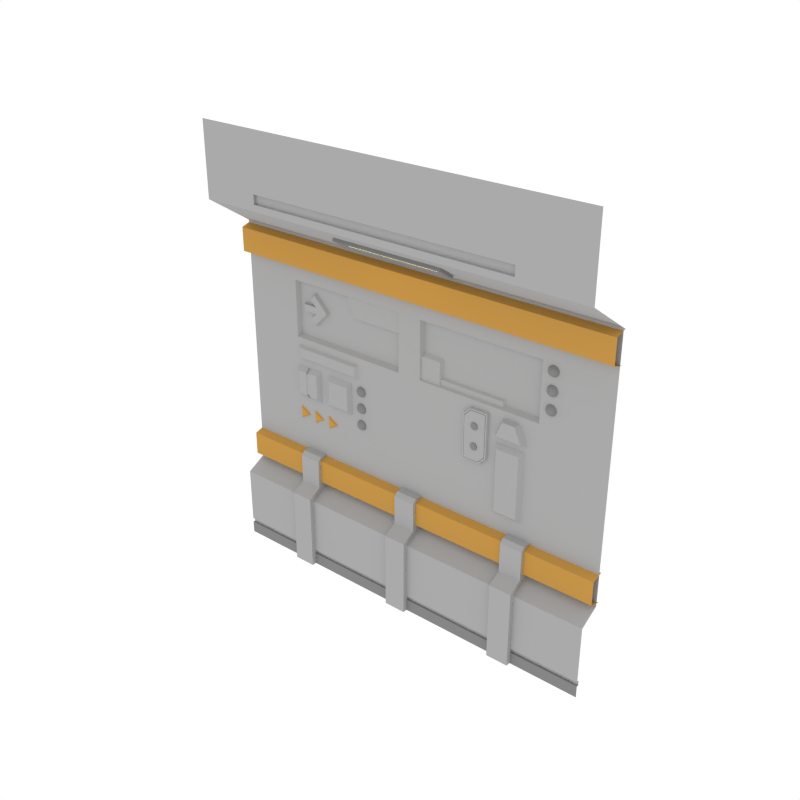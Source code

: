 # Source: Wall_4.blend  (saved by Blender 2.79.0; exported with 4.5.12 LTS)
import bpy
from mathutils import Matrix  # noqa: F401  (used for matrix-valued properties, if any)

bpy.ops.wm.read_factory_settings(use_empty=True)
scene = bpy.context.scene
scene.name = 'Scene'

# ---- collections
col_collection_1 = bpy.data.collections.new('Collection 1'); scene.collection.children.link(col_collection_1)

# ---- materials (node trees are filled in below, after node groups)
mat_main = bpy.data.materials.new('Main')
mat_main.alpha_threshold = 0.0
mat_main.diffuse_color = (0.402, 0.402, 0.402, 1.0)
mat_main.roughness = 0.5
mat_accent = bpy.data.materials.new('Accent')
mat_accent.alpha_threshold = 0.0
mat_accent.diffuse_color = (0.5596, 0.2977, 0.06679, 1.0)
mat_accent.roughness = 0.5
mat_light = bpy.data.materials.new('Light')
mat_light.alpha_threshold = 0.0
mat_light.diffuse_color = (0.4869, 0.4869, 0.4869, 1.0)
mat_light.roughness = 0.5
mat_darkgrey = bpy.data.materials.new('DarkGrey')
mat_darkgrey.alpha_threshold = 0.0
mat_darkgrey.diffuse_color = (0.2395, 0.2395, 0.2395, 1.0)
mat_darkgrey.roughness = 0.5

# ---- node groups
ng_auto_smooth = bpy.data.node_groups.new('Auto Smooth', 'GeometryNodeTree')
_s = ng_auto_smooth.interface.new_socket(name='Geometry', in_out='OUTPUT', socket_type='NodeSocketGeometry')
_s = ng_auto_smooth.interface.new_socket(name='Geometry', in_out='INPUT', socket_type='NodeSocketGeometry')
_s = ng_auto_smooth.interface.new_socket(name='Angle', in_out='INPUT', socket_type='NodeSocketFloat')
_s.subtype = 'ANGLE'
_s.min_value = 0.0
_s.max_value = 3.142
ng_auto_smooth.is_modifier = True
_N = ng_auto_smooth.nodes; _L = ng_auto_smooth.links
n0 = _N.new('NodeGroupOutput'); n0.name = 'Group Output'; n0.location = (480, -100)
n1 = _N.new('NodeGroupInput'); n1.name = 'Group Input'; n1.location = (-420, -300)
n2 = _N.new('NodeGroupInput'); n2.name = 'Group Input.001'; n2.location = (-60, -100)
n3 = _N.new('GeometryNodeSetShadeSmooth'); n3.name = 'Set Shade Smooth'; n3.location = (120, -100)
n3.domain = 'EDGE'
n4 = _N.new('GeometryNodeSetShadeSmooth'); n4.name = 'Set Shade Smooth.001'; n4.location = (300, -100)
n5 = _N.new('GeometryNodeInputMeshEdgeAngle'); n5.name = 'Edge Angle'; n5.location = (-420, -220)
n6 = _N.new('GeometryNodeInputEdgeSmooth'); n6.name = 'Is Edge Smooth'; n6.location = (-60, -160)
n7 = _N.new('GeometryNodeInputShadeSmooth'); n7.name = 'Is Face Smooth'; n7.location = (-240, -340)
n8 = _N.new('FunctionNodeBooleanMath'); n8.name = 'Boolean Math'; n8.location = (-60, -220)
n9 = _N.new('FunctionNodeCompare'); n9.name = 'Compare'; n9.location = (-240, -180)
n9.operation = 'LESS_EQUAL'
_L.new(n5.outputs[0], n9.inputs[0])
_L.new(n4.outputs[0], n0.inputs[0])
_L.new(n1.outputs[1], n9.inputs[1])
_L.new(n9.outputs[0], n8.inputs[0])
_L.new(n7.outputs[0], n8.inputs[1])
_L.new(n2.outputs[0], n3.inputs[0])
_L.new(n6.outputs[0], n3.inputs[1])
_L.new(n3.outputs[0], n4.inputs[0])
_L.new(n8.outputs[0], n3.inputs[2])
n0.is_active_output = True

# ---- material node trees
mat_light.use_nodes = True; mat_light.node_tree.nodes.clear()
_N = mat_light.node_tree.nodes; _L = mat_light.node_tree.links
n0 = _N.new('ShaderNodeOutputMaterial'); n0.name = 'Material Output'; n0.location = (300, 300)
n1 = _N.new('ShaderNodeEmission'); n1.name = 'Emission'; n1.location = (10, 300)
n1.inputs[0].default_value = (1.0, 0.812, 0.3343, 1.0)
n1.inputs[1].default_value = 3.1
_L.new(n1.outputs[0], n0.inputs[0])
n0.is_active_output = True

# ---- world
world_world = bpy.data.worlds.new('World'); scene.world = world_world
world_world.color = (1.0, 1.0, 1.0)
world_world.use_sun_shadow = False
world_world.sun_shadow_jitter_overblur = 0.0
world_world.cycles.sampling_method = 'NONE'
world_world.cycles.sample_map_resolution = 256

# ---- meshes
me_plane_112 = bpy.data.meshes.new('Plane.112')
me_plane_112.from_pydata([(2.0, 8.941e-08, 0.0), (2.0, 0.2064, 3.399), (-2.0, -8.941e-08, 0.0), (-2.0, 0.2064, 3.399), (2.0, -0.2557, 4.431), (-2.0, -0.2557, 4.431), (2.0, 0.2064, 0.8535), (-2.0, 0.2064, 0.8535), (-2.0, -1.043e-07, 0.7412), (2.0, 7.451e-08, 0.7412), (-2.0, -0.2557, 3.704), (2.0, -0.2557, 3.704), (2.0, 0.235, 3.383), (-2.0, 0.235, 3.383), (2.0, 0.1211, 3.348), (-2.0, 0.1211, 3.348), (2.0, 0.1211, 3.112), (-2.0, 0.1211, 3.112), (2.0, 0.2373, 3.077), (-2.0, 0.2373, 3.077), (2.0, 0.235, 1.181), (-2.0, 0.235, 1.181), (2.0, 0.1211, 1.147), (-2.0, 0.1211, 1.147), (2.0, 0.1211, 0.91), (-2.0, 0.1211, 0.91), (2.0, 0.2373, 0.8757), (-2.0, 0.2373, 0.8757), (0.5339, 0.06092, 3.504), (-0.6201, 0.06092, 3.504), (-0.6201, -0.1006, 3.61), (0.5339, -0.1006, 3.61), (0.5339, 0.04097, 3.474), (-0.6201, 0.04097, 3.474), (-0.6201, -0.1206, 3.58), (0.5339, -0.1206, 3.58), (2.0, -0.2557, 3.767), (-2.0, -0.2557, 3.767), (2.0, -0.2557, 3.86), (-2.0, -0.2557, 3.86), (-1.412, -2.98e-08, 0.0), (1.325, 2.98e-08, 0.0), (1.325, 0.2064, 3.399), (-1.412, 0.2064, 3.399), (1.325, -0.2557, 4.431), (-1.412, -0.2557, 4.431), (-1.412, 0.2064, 0.8535), (1.325, 0.2064, 0.8535), (-1.412, -4.47e-08, 0.7412), (1.325, 1.49e-08, 0.7412), (1.325, -0.2557, 3.704), (-1.412, -0.2557, 3.704), (1.325, -0.2557, 3.767), (-1.412, -0.2557, 3.767), (1.325, -0.2557, 3.86), (-1.412, -0.2557, 3.86), (1.325, -0.2271, 3.767), (-1.412, -0.2271, 3.767), (1.325, -0.2271, 3.86), (-1.412, -0.2271, 3.86), (-0.04312, 0.0, 0.0), (-0.04312, 0.2064, 3.399), (-0.04312, -0.2557, 4.431), (-0.04312, 0.2064, 0.8535), (-0.04312, -1.49e-08, 0.7412), (-0.04312, -0.2557, 3.704), (-0.04312, -0.2557, 3.767), (-0.04312, -0.2557, 3.86), (-0.04312, -0.2271, 3.767), (-0.04312, -0.2271, 3.86), (2.0, 0.2064, 2.364), (2.0, 0.2064, 2.94), (-2.0, 0.2064, 2.94), (-2.0, 0.2064, 2.364), (-1.412, 0.2064, 2.364), (-1.412, 0.2064, 2.94), (1.325, 0.2064, 2.364), (1.325, 0.2064, 2.94), (-0.04312, 0.2064, 2.364), (-0.04312, 0.2064, 2.94), (0.07731, 1.49e-08, 0.0), (0.07731, 0.2064, 0.8535), (0.07731, 0.0, 0.7412), (0.07731, 0.2064, 3.399), (0.07731, -0.2557, 4.431), (0.07731, -0.2557, 3.704), (0.07731, -0.2557, 3.767), (0.07731, -0.2557, 3.86), (0.07731, -0.2271, 3.767), (0.07731, -0.2271, 3.86), (0.07731, 0.2064, 2.94), (0.07731, 0.2064, 2.364), (-0.1636, 0.2064, 3.399), (-0.1636, -0.2557, 4.431), (-0.1636, -0.2557, 3.704), (-0.1636, -0.2557, 3.767), (-0.1636, -0.2557, 3.86), (-0.1636, -0.2271, 3.767), (-0.1636, -0.2271, 3.86), (-0.1636, -1.49e-08, 0.0), (-0.1636, 0.2064, 0.8535), (-0.1636, -2.98e-08, 0.7412), (-0.1636, 0.2064, 2.94), (-0.1636, 0.2064, 2.364), (-1.389, 0.2524, 2.393), (-1.389, 0.2524, 2.911), (1.303, 0.2524, 2.393), (1.303, 0.2524, 2.911), (0.09952, 0.2524, 2.911), (0.09952, 0.2524, 2.393), (-0.1858, 0.2524, 2.911), (-0.1858, 0.2524, 2.393), (-1.1, 0.2269, 2.104), (-1.42, 0.2269, 2.104), (-1.1, 0.2269, 1.722), (-1.42, 0.2269, 1.722), (-1.146, 0.1621, 1.791), (-1.146, 0.1621, 2.035), (-1.375, 0.1621, 2.035), (-1.375, 0.1621, 1.791), (-0.7123, 0.2269, 2.104), (-1.032, 0.2269, 2.104), (-0.7123, 0.2269, 1.722), (-1.032, 0.2269, 1.722), (-0.7577, 0.1621, 1.791), (-0.7577, 0.1621, 2.035), (-0.9867, 0.1621, 2.035), (-0.9867, 0.1621, 1.791), (1.219, 0.2269, 2.075), (0.8989, 0.2269, 2.075), (1.219, 0.2269, 1.323), (0.8989, 0.2269, 1.323), (1.173, 0.1621, 1.391), (1.173, 0.1621, 2.007), (0.9444, 0.1621, 2.007), (0.9444, 0.1621, 1.391), (-1.315, -0.04581, 0.0), (-1.091, -0.04581, 0.0), (-1.315, 0.2435, 0.0), (-1.315, 0.2435, 0.8754), (-1.091, 0.2435, 0.0), (-1.091, 0.2435, 0.8754), (-1.315, -0.04581, 0.7771), (-1.315, 0.09027, 0.8525), (-1.091, 0.09027, 0.8525), (-1.091, -0.04581, 0.7771), (-0.117, -0.04581, 0.0), (0.107, -0.04581, 0.0), (-0.117, 0.2435, 0.0), (-0.117, 0.2435, 0.8754), (0.107, 0.2435, 0.0), (0.107, 0.2435, 0.8754), (-0.117, -0.04581, 0.7771), (-0.117, 0.09027, 0.8525), (0.107, 0.09027, 0.8525), (0.107, -0.04581, 0.7771), (1.081, -0.04581, 0.0), (1.305, -0.04581, 0.0), (1.081, 0.2435, 0.0), (1.081, 0.2435, 0.8754), (1.305, 0.2435, 0.0), (1.305, 0.2435, 0.8754), (1.081, -0.04581, 0.7771), (1.081, 0.09027, 0.8525), (1.305, 0.09027, 0.8525), (1.305, -0.04581, 0.7771), (-0.558, 0.2201, 2.011), (-0.5676, 0.2201, 1.994), (-0.6003, 0.2201, 1.975), (-0.6194, 0.2201, 1.975), (-0.6521, 0.2201, 1.994), (-0.6617, 0.2201, 2.011), (-0.558, 0.2119, 2.013), (-0.5676, 0.2047, 1.998), (-0.5823, 0.1994, 1.987), (-0.6003, 0.1965, 1.981), (-0.6194, 0.1965, 1.981), (-0.6375, 0.1994, 1.987), (-0.6521, 0.2047, 1.998), (-0.6617, 0.2119, 2.013), (-0.558, 0.2053, 2.018), (-0.5676, 0.1924, 2.008), (-0.5823, 0.1827, 2.0), (-0.6003, 0.1776, 1.996), (-0.6194, 0.1776, 1.996), (-0.6375, 0.1827, 2.0), (-0.6521, 0.1924, 2.008), (-0.6617, 0.2053, 2.018), (-0.558, 0.2017, 2.025), (-0.5676, 0.1855, 2.022), (-0.5823, 0.1735, 2.019), (-0.6003, 0.1671, 2.018), (-0.6194, 0.1671, 2.018), (-0.6375, 0.1735, 2.019), (-0.6521, 0.1855, 2.022), (-0.6617, 0.2017, 2.025), (-0.558, 0.2017, 2.034), (-0.5676, 0.1855, 2.038), (-0.5823, 0.1735, 2.04), (-0.6003, 0.1671, 2.042), (-0.6194, 0.1671, 2.042), (-0.6375, 0.1735, 2.04), (-0.6521, 0.1855, 2.038), (-0.6617, 0.2017, 2.034), (-0.558, 0.2053, 2.041), (-0.5676, 0.1924, 2.052), (-0.5823, 0.1827, 2.059), (-0.6003, 0.1776, 2.064), (-0.6194, 0.1776, 2.064), (-0.6375, 0.1827, 2.059), (-0.6521, 0.1924, 2.052), (-0.6617, 0.2053, 2.041), (-0.558, 0.2119, 2.047), (-0.5676, 0.2047, 2.062), (-0.5823, 0.1994, 2.073), (-0.6003, 0.1965, 2.079), (-0.6194, 0.1965, 2.079), (-0.6375, 0.1994, 2.073), (-0.6521, 0.2047, 2.062), (-0.6617, 0.2119, 2.047), (-0.558, 0.2201, 2.049), (-0.5676, 0.2201, 2.065), (-0.5823, 0.2201, 2.077), (-0.6003, 0.2201, 2.084), (-0.6194, 0.2201, 2.084), (-0.6375, 0.2201, 2.077), (-0.6521, 0.2201, 2.065), (-0.6617, 0.2201, 2.049), (-0.665, 0.2201, 2.03), (-0.5547, 0.2201, 2.03), (-0.5823, 0.2201, 1.982), (-0.6375, 0.2201, 1.982), (-0.558, 0.2201, 1.837), (-0.5676, 0.2201, 1.82), (-0.6003, 0.2201, 1.801), (-0.6194, 0.2201, 1.801), (-0.6521, 0.2201, 1.82), (-0.6617, 0.2201, 1.837), (-0.558, 0.2119, 1.839), (-0.5676, 0.2047, 1.824), (-0.5823, 0.1994, 1.813), (-0.6003, 0.1965, 1.807), (-0.6194, 0.1965, 1.807), (-0.6375, 0.1994, 1.813), (-0.6521, 0.2047, 1.824), (-0.6617, 0.2119, 1.839), (-0.558, 0.2053, 1.844), (-0.5676, 0.1924, 1.834), (-0.5823, 0.1827, 1.826), (-0.6003, 0.1776, 1.822), (-0.6194, 0.1776, 1.822), (-0.6375, 0.1827, 1.826), (-0.6521, 0.1924, 1.834), (-0.6617, 0.2053, 1.844), (-0.558, 0.2017, 1.852), (-0.5676, 0.1855, 1.848), (-0.5823, 0.1735, 1.845), (-0.6003, 0.1671, 1.844), (-0.6194, 0.1671, 1.844), (-0.6375, 0.1735, 1.845), (-0.6521, 0.1855, 1.848), (-0.6617, 0.2017, 1.852), (-0.558, 0.2017, 1.86), (-0.5676, 0.1855, 1.864), (-0.5823, 0.1735, 1.866), (-0.6003, 0.1671, 1.868), (-0.6194, 0.1671, 1.868), (-0.6375, 0.1735, 1.866), (-0.6521, 0.1855, 1.864), (-0.6617, 0.2017, 1.86), (-0.558, 0.2053, 1.868), (-0.5676, 0.1924, 1.878), (-0.5823, 0.1827, 1.886), (-0.6003, 0.1776, 1.89), (-0.6194, 0.1776, 1.89), (-0.6375, 0.1827, 1.886), (-0.6521, 0.1924, 1.878), (-0.6617, 0.2053, 1.868), (-0.558, 0.2119, 1.873), (-0.5676, 0.2047, 1.888), (-0.5823, 0.1994, 1.899), (-0.6003, 0.1965, 1.905), (-0.6194, 0.1965, 1.905), (-0.6375, 0.1994, 1.899), (-0.6521, 0.2047, 1.888), (-0.6617, 0.2119, 1.873), (-0.558, 0.2201, 1.875), (-0.5676, 0.2201, 1.891), (-0.5823, 0.2201, 1.904), (-0.6003, 0.2201, 1.91), (-0.6194, 0.2201, 1.91), (-0.6375, 0.2201, 1.904), (-0.6521, 0.2201, 1.891), (-0.6617, 0.2201, 1.875), (-0.665, 0.2201, 1.856), (-0.5547, 0.2201, 1.856), (-0.5823, 0.2201, 1.808), (-0.6375, 0.2201, 1.808), (-0.558, 0.2201, 1.663), (-0.5676, 0.2201, 1.646), (-0.6003, 0.2201, 1.628), (-0.6194, 0.2201, 1.628), (-0.6521, 0.2201, 1.646), (-0.6617, 0.2201, 1.663), (-0.558, 0.2119, 1.665), (-0.5676, 0.2047, 1.65), (-0.5823, 0.1994, 1.639), (-0.6003, 0.1965, 1.633), (-0.6194, 0.1965, 1.633), (-0.6375, 0.1994, 1.639), (-0.6521, 0.2047, 1.65), (-0.6617, 0.2119, 1.665), (-0.558, 0.2053, 1.67), (-0.5676, 0.1924, 1.66), (-0.5823, 0.1827, 1.652), (-0.6003, 0.1776, 1.648), (-0.6194, 0.1776, 1.648), (-0.6375, 0.1827, 1.652), (-0.6521, 0.1924, 1.66), (-0.6617, 0.2053, 1.67), (-0.558, 0.2017, 1.678), (-0.5676, 0.1855, 1.674), (-0.5823, 0.1735, 1.671), (-0.6003, 0.1671, 1.67), (-0.6194, 0.1671, 1.67), (-0.6375, 0.1735, 1.671), (-0.6521, 0.1855, 1.674), (-0.6617, 0.2017, 1.678), (-0.558, 0.2017, 1.686), (-0.5676, 0.1855, 1.69), (-0.5823, 0.1735, 1.692), (-0.6003, 0.1671, 1.694), (-0.6194, 0.1671, 1.694), (-0.6375, 0.1735, 1.692), (-0.6521, 0.1855, 1.69), (-0.6617, 0.2017, 1.686), (-0.558, 0.2053, 1.694), (-0.5676, 0.1924, 1.704), (-0.5823, 0.1827, 1.712), (-0.6003, 0.1776, 1.716), (-0.6194, 0.1776, 1.716), (-0.6375, 0.1827, 1.712), (-0.6521, 0.1924, 1.704), (-0.6617, 0.2053, 1.694), (-0.558, 0.2119, 1.699), (-0.5676, 0.2047, 1.714), (-0.5823, 0.1994, 1.725), (-0.6003, 0.1965, 1.731), (-0.6194, 0.1965, 1.731), (-0.6375, 0.1994, 1.725), (-0.6521, 0.2047, 1.714), (-0.6617, 0.2119, 1.699), (-0.558, 0.2201, 1.701), (-0.5676, 0.2201, 1.717), (-0.5823, 0.2201, 1.73), (-0.6003, 0.2201, 1.736), (-0.6194, 0.2201, 1.736), (-0.6375, 0.2201, 1.73), (-0.6521, 0.2201, 1.717), (-0.6617, 0.2201, 1.701), (-0.665, 0.2201, 1.682), (-0.5547, 0.2201, 1.682), (-0.5823, 0.2201, 1.634), (-0.6375, 0.2201, 1.634), (1.482, 0.2201, 2.852), (1.473, 0.2201, 2.835), (1.44, 0.2201, 2.816), (1.421, 0.2201, 2.816), (1.388, 0.2201, 2.835), (1.379, 0.2201, 2.852), (1.482, 0.2119, 2.854), (1.473, 0.2047, 2.839), (1.458, 0.1994, 2.827), (1.44, 0.1965, 2.822), (1.421, 0.1965, 2.822), (1.403, 0.1994, 2.827), (1.388, 0.2047, 2.839), (1.379, 0.2119, 2.854), (1.482, 0.2053, 2.859), (1.473, 0.1924, 2.848), (1.458, 0.1827, 2.841), (1.44, 0.1776, 2.837), (1.421, 0.1776, 2.837), (1.403, 0.1827, 2.841), (1.388, 0.1924, 2.848), (1.379, 0.2053, 2.859), (1.482, 0.2017, 2.866), (1.473, 0.1855, 2.863), (1.458, 0.1735, 2.86), (1.44, 0.1671, 2.858), (1.421, 0.1671, 2.858), (1.403, 0.1735, 2.86), (1.388, 0.1855, 2.863), (1.379, 0.2017, 2.866), (1.482, 0.2017, 2.875), (1.473, 0.1855, 2.878), (1.458, 0.1735, 2.881), (1.44, 0.1671, 2.883), (1.421, 0.1671, 2.883), (1.403, 0.1735, 2.881), (1.388, 0.1855, 2.878), (1.379, 0.2017, 2.875), (1.482, 0.2053, 2.882), (1.473, 0.1924, 2.893), (1.458, 0.1827, 2.9), (1.44, 0.1776, 2.904), (1.421, 0.1776, 2.904), (1.403, 0.1827, 2.9), (1.388, 0.1924, 2.893), (1.379, 0.2053, 2.882), (1.482, 0.2119, 2.888), (1.473, 0.2047, 2.902), (1.458, 0.1994, 2.914), (1.44, 0.1965, 2.919), (1.421, 0.1965, 2.919), (1.403, 0.1994, 2.914), (1.388, 0.2047, 2.902), (1.379, 0.2119, 2.888), (1.482, 0.2201, 2.889), (1.473, 0.2201, 2.906), (1.458, 0.2201, 2.918), (1.44, 0.2201, 2.925), (1.421, 0.2201, 2.925), (1.403, 0.2201, 2.918), (1.388, 0.2201, 2.906), (1.379, 0.2201, 2.889), (1.375, 0.2201, 2.871), (1.486, 0.2201, 2.871), (1.458, 0.2201, 2.823), (1.403, 0.2201, 2.823), (1.482, 0.2201, 2.678), (1.473, 0.2201, 2.661), (1.44, 0.2201, 2.642), (1.421, 0.2201, 2.642), (1.388, 0.2201, 2.661), (1.379, 0.2201, 2.678), (1.482, 0.2119, 2.68), (1.473, 0.2047, 2.665), (1.458, 0.1994, 2.654), (1.44, 0.1965, 2.648), (1.421, 0.1965, 2.648), (1.403, 0.1994, 2.654), (1.388, 0.2047, 2.665), (1.379, 0.2119, 2.68), (1.482, 0.2053, 2.685), (1.473, 0.1924, 2.674), (1.458, 0.1827, 2.667), (1.44, 0.1776, 2.663), (1.421, 0.1776, 2.663), (1.403, 0.1827, 2.667), (1.388, 0.1924, 2.674), (1.379, 0.2053, 2.685), (1.482, 0.2017, 2.692), (1.473, 0.1855, 2.689), (1.458, 0.1735, 2.686), (1.44, 0.1671, 2.685), (1.421, 0.1671, 2.685), (1.403, 0.1735, 2.686), (1.388, 0.1855, 2.689), (1.379, 0.2017, 2.692), (1.482, 0.2017, 2.701), (1.473, 0.1855, 2.705), (1.458, 0.1735, 2.707), (1.44, 0.1671, 2.709), (1.421, 0.1671, 2.709), (1.403, 0.1735, 2.707), (1.388, 0.1855, 2.705), (1.379, 0.2017, 2.701), (1.482, 0.2053, 2.708), (1.473, 0.1924, 2.719), (1.458, 0.1827, 2.726), (1.44, 0.1776, 2.73), (1.421, 0.1776, 2.73), (1.403, 0.1827, 2.726), (1.388, 0.1924, 2.719), (1.379, 0.2053, 2.708), (1.482, 0.2119, 2.714), (1.473, 0.2047, 2.729), (1.458, 0.1994, 2.74), (1.44, 0.1965, 2.746), (1.421, 0.1965, 2.746), (1.403, 0.1994, 2.74), (1.388, 0.2047, 2.729), (1.379, 0.2119, 2.714), (1.482, 0.2201, 2.715), (1.473, 0.2201, 2.732), (1.458, 0.2201, 2.744), (1.44, 0.2201, 2.751), (1.421, 0.2201, 2.751), (1.403, 0.2201, 2.744), (1.388, 0.2201, 2.732), (1.379, 0.2201, 2.715), (1.375, 0.2201, 2.697), (1.486, 0.2201, 2.697), (1.458, 0.2201, 2.649), (1.403, 0.2201, 2.649), (1.482, 0.2201, 2.504), (1.473, 0.2201, 2.487), (1.44, 0.2201, 2.468), (1.421, 0.2201, 2.468), (1.388, 0.2201, 2.487), (1.379, 0.2201, 2.504), (1.482, 0.2119, 2.506), (1.473, 0.2047, 2.491), (1.458, 0.1994, 2.48), (1.44, 0.1965, 2.474), (1.421, 0.1965, 2.474), (1.403, 0.1994, 2.48), (1.388, 0.2047, 2.491), (1.379, 0.2119, 2.506), (1.482, 0.2053, 2.511), (1.473, 0.1924, 2.501), (1.458, 0.1827, 2.493), (1.44, 0.1776, 2.489), (1.421, 0.1776, 2.489), (1.403, 0.1827, 2.493), (1.388, 0.1924, 2.501), (1.379, 0.2053, 2.511), (1.482, 0.2017, 2.518), (1.473, 0.1855, 2.515), (1.458, 0.1735, 2.512), (1.44, 0.1671, 2.511), (1.421, 0.1671, 2.511), (1.403, 0.1735, 2.512), (1.388, 0.1855, 2.515), (1.379, 0.2017, 2.518), (1.482, 0.2017, 2.527), (1.473, 0.1855, 2.531), (1.458, 0.1735, 2.533), (1.44, 0.1671, 2.535), (1.421, 0.1671, 2.535), (1.403, 0.1735, 2.533), (1.388, 0.1855, 2.531), (1.379, 0.2017, 2.527), (1.482, 0.2053, 2.534), (1.473, 0.1924, 2.545), (1.458, 0.1827, 2.552), (1.44, 0.1776, 2.557), (1.421, 0.1776, 2.557), (1.403, 0.1827, 2.552), (1.388, 0.1924, 2.545), (1.379, 0.2053, 2.534), (1.482, 0.2119, 2.54), (1.473, 0.2047, 2.555), (1.458, 0.1994, 2.566), (1.44, 0.1965, 2.572), (1.421, 0.1965, 2.572), (1.403, 0.1994, 2.566), (1.388, 0.2047, 2.555), (1.379, 0.2119, 2.54), (1.482, 0.2201, 2.542), (1.473, 0.2201, 2.558), (1.458, 0.2201, 2.57), (1.44, 0.2201, 2.577), (1.421, 0.2201, 2.577), (1.403, 0.2201, 2.57), (1.388, 0.2201, 2.558), (1.379, 0.2201, 2.542), (1.375, 0.2201, 2.523), (1.486, 0.2201, 2.523), (1.458, 0.2201, 2.475), (1.403, 0.2201, 2.475), (1.189, 0.1567, 2.131), (1.122, 0.1567, 2.281), (1.001, 0.1567, 2.281), (0.9343, 0.1567, 2.131), (1.241, 0.2269, 2.107), (1.153, 0.2269, 2.305), (0.97, 0.2269, 2.305), (0.8821, 0.2269, 2.107), (-0.603, 0.2425, 2.127), (-0.603, 0.2425, 2.317), (-1.432, 0.2425, 2.127), (-1.432, 0.2425, 2.317), (-1.364, 0.1777, 2.173), (-0.6716, 0.1777, 2.173), (-0.6716, 0.1777, 2.271), (-1.364, 0.1777, 2.271), (-1.246, 0.1664, 1.807), (-1.277, 0.1664, 1.807), (-1.245, 0.2225, 1.748), (-1.28, 0.2225, 1.748), (-1.243, 0.2269, 1.722), (-1.244, 0.1621, 1.791), (-1.243, 0.2269, 2.104), (-1.244, 0.1621, 2.035), (-1.282, 0.2269, 2.104), (-1.279, 0.1621, 2.035), (-1.282, 0.2269, 1.722), (-1.279, 0.1621, 1.791), (-1.245, 0.2225, 2.078), (-1.246, 0.1664, 2.019), (-1.28, 0.2225, 2.078), (-1.277, 0.1664, 2.019), (0.4815, 0.008428, 3.495), (-0.5677, 0.008428, 3.495), (-0.5677, -0.08927, 3.559), (0.4815, -0.08927, 3.559), (0.4497, -0.006625, 3.519), (-0.5359, -0.006625, 3.519), (-0.5359, -0.06527, 3.558), (0.4497, -0.06527, 3.558), (-1.315, 0.2435, 1.186), (-1.091, 0.2435, 1.186), (-0.117, 0.2435, 1.186), (0.107, 0.2435, 1.186), (1.081, 0.2435, 1.186), (1.305, 0.2435, 1.186), (-1.091, 0.1282, 1.186), (-1.091, 0.09027, 1.148), (-1.315, 0.09027, 1.148), (-1.315, 0.1282, 1.186), (0.107, 0.1282, 1.186), (0.107, 0.09027, 1.148), (-0.117, 0.09027, 1.148), (-0.117, 0.1282, 1.186), (1.305, 0.1282, 1.186), (1.305, 0.09027, 1.148), (1.081, 0.09027, 1.148), (1.081, 0.1282, 1.186), (-2.0, -9.183e-08, 0.1205), (2.0, 8.568e-08, 0.1205), (-1.412, -3.223e-08, 0.1205), (1.325, 2.738e-08, 0.1205), (-0.04312, -2.423e-09, 0.1205), (0.07731, 1.248e-08, 0.1205), (-0.1636, -1.732e-08, 0.1205), (2.0, 8.568e-08, 0.1655), (-1.412, -3.313e-08, 0.1655), (1.325, 2.648e-08, 0.1655), (-0.04312, -3.327e-09, 0.1655), (0.07731, 1.157e-08, 0.1655), (-0.1636, -1.823e-08, 0.1655), (-2.0, -9.273e-08, 0.1655), (-2.0, 0.022, 0.1655), (-2.0, 0.022, 0.1205), (-1.412, 0.022, 0.1205), (-0.1636, 0.022, 0.1205), (-0.04312, 0.022, 0.1205), (0.07731, 0.022, 0.1205), (1.325, 0.022, 0.1205), (2.0, 0.022, 0.1205), (2.0, 0.022, 0.1655), (-1.412, 0.022, 0.1655), (1.325, 0.022, 0.1655), (-0.04312, 0.022, 0.1655), (0.07731, 0.022, 0.1655), (-0.1636, 0.022, 0.1655), (-1.382, 0.1896, 1.62), (-1.299, 0.1896, 1.57), (-1.401, 0.2178, 1.654), (-1.262, 0.2178, 1.57), (-1.382, 0.1896, 1.519), (-1.401, 0.2178, 1.485), (-1.202, 0.1896, 1.62), (-1.119, 0.1896, 1.57), (-1.221, 0.2178, 1.654), (-1.082, 0.2178, 1.57), (-1.202, 0.1896, 1.519), (-1.221, 0.2178, 1.485), (-1.022, 0.1896, 1.62), (-0.9387, 0.1896, 1.57), (-1.04, 0.2178, 1.654), (-0.9019, 0.2178, 1.57), (-1.022, 0.1896, 1.519), (-1.04, 0.2178, 1.485), (0.579, 0.1783, 1.784), (0.8279, 0.1783, 2.293), (0.5685, 0.2149, 1.774), (0.8384, 0.2149, 2.303), (0.7551, 0.1783, 1.784), (0.8279, 0.1783, 1.857), (0.6518, 0.1783, 2.293), (0.579, 0.1783, 2.22), (0.8384, 0.2149, 1.853), (0.7594, 0.2149, 1.774), (0.5685, 0.2149, 2.224), (0.6475, 0.2149, 2.303), (0.8164, 0.1783, 1.862), (0.7503, 0.1783, 1.796), (0.5905, 0.1783, 2.215), (0.6566, 0.1783, 2.281), (0.5905, 0.1783, 1.796), (0.8164, 0.1783, 2.281), (0.8132, 0.1846, 1.863), (0.749, 0.1846, 1.799), (0.5936, 0.1846, 2.214), (0.6579, 0.1846, 2.278), (0.5936, 0.1846, 1.799), (0.8132, 0.1846, 2.278), (0.8098, 0.175, 1.865), (0.7475, 0.175, 1.803), (0.5971, 0.175, 2.212), (0.6594, 0.175, 2.275), (0.5971, 0.175, 1.803), (0.8098, 0.175, 2.275), (0.7041, 0.1789, 2.104), (0.7174, 0.1789, 2.106), (0.7287, 0.1789, 2.114), (0.7363, 0.1789, 2.125), (0.7389, 0.1789, 2.138), (0.7363, 0.1789, 2.152), (0.7287, 0.1789, 2.163), (0.7174, 0.1789, 2.171), (0.7041, 0.1789, 2.173), (0.6908, 0.1789, 2.171), (0.6795, 0.1789, 2.163), (0.672, 0.1789, 2.152), (0.6693, 0.1789, 2.138), (0.672, 0.1789, 2.125), (0.6795, 0.1789, 2.114), (0.6908, 0.1789, 2.106), (0.7041, 0.1632, 2.107), (0.7041, 0.1666, 2.104), (0.7161, 0.1632, 2.109), (0.7174, 0.1666, 2.106), (0.7263, 0.1632, 2.116), (0.7287, 0.1666, 2.114), (0.7331, 0.1632, 2.126), (0.7363, 0.1666, 2.125), (0.7355, 0.1632, 2.138), (0.7389, 0.1666, 2.138), (0.7331, 0.1632, 2.15), (0.7363, 0.1666, 2.152), (0.7263, 0.1632, 2.161), (0.7287, 0.1666, 2.163), (0.7161, 0.1632, 2.167), (0.7174, 0.1666, 2.171), (0.7041, 0.1632, 2.17), (0.7041, 0.1666, 2.173), (0.6921, 0.1632, 2.167), (0.6908, 0.1666, 2.171), (0.682, 0.1632, 2.161), (0.6795, 0.1666, 2.163), (0.6752, 0.1632, 2.15), (0.672, 0.1666, 2.152), (0.6728, 0.1632, 2.138), (0.6693, 0.1666, 2.138), (0.6752, 0.1632, 2.126), (0.672, 0.1666, 2.125), (0.682, 0.1632, 2.116), (0.6795, 0.1666, 2.114), (0.6921, 0.1632, 2.109), (0.6908, 0.1666, 2.106), (0.7041, 0.1789, 1.907), (0.7174, 0.1789, 1.909), (0.7287, 0.1789, 1.917), (0.7363, 0.1789, 1.928), (0.7389, 0.1789, 1.942), (0.7363, 0.1789, 1.955), (0.7287, 0.1789, 1.966), (0.7174, 0.1789, 1.974), (0.7041, 0.1789, 1.976), (0.6908, 0.1789, 1.974), (0.6795, 0.1789, 1.966), (0.672, 0.1789, 1.955), (0.6693, 0.1789, 1.942), (0.672, 0.1789, 1.928), (0.6795, 0.1789, 1.917), (0.6908, 0.1789, 1.909), (0.7041, 0.1632, 1.91), (0.7041, 0.1666, 1.907), (0.7161, 0.1632, 1.913), (0.7174, 0.1666, 1.909), (0.7263, 0.1632, 1.919), (0.7287, 0.1666, 1.917), (0.7331, 0.1632, 1.93), (0.7363, 0.1666, 1.928), (0.7355, 0.1632, 1.942), (0.7389, 0.1666, 1.942), (0.7331, 0.1632, 1.954), (0.7363, 0.1666, 1.955), (0.7263, 0.1632, 1.964), (0.7287, 0.1666, 1.966), (0.7161, 0.1632, 1.97), (0.7174, 0.1666, 1.974), (0.7041, 0.1632, 1.973), (0.7041, 0.1666, 1.976), (0.6921, 0.1632, 1.97), (0.6908, 0.1666, 1.974), (0.682, 0.1632, 1.964), (0.6795, 0.1666, 1.966), (0.6752, 0.1632, 1.954), (0.672, 0.1666, 1.955), (0.6728, 0.1632, 1.942), (0.6693, 0.1666, 1.942), (0.6752, 0.1632, 1.93), (0.672, 0.1666, 1.928), (0.682, 0.1632, 1.919), (0.6795, 0.1666, 1.917), (0.6921, 0.1632, 1.913), (0.6908, 0.1666, 1.909), (-1.09, 0.2199, 2.735), (-1.04, 0.2199, 2.685), (-1.07, 0.2693, 2.745), (-1.01, 0.2693, 2.685), (-1.139, 0.2199, 2.685), (-1.09, 0.2199, 2.636), (-1.07, 0.2693, 2.625), (-1.19, 0.2693, 2.505), (-1.257, 0.2693, 2.586), (-1.238, 0.2199, 2.586), (-1.188, 0.2199, 2.537), (-1.19, 0.2693, 2.865), (-1.188, 0.2199, 2.834), (-1.257, 0.2693, 2.785), (-1.238, 0.2199, 2.784), (-1.172, 0.2199, 2.652), (-1.123, 0.2199, 2.603), (-1.199, 0.2693, 2.645), (-1.11, 0.2693, 2.585), (-1.11, 0.2693, 2.785), (-1.123, 0.2199, 2.768), (-1.172, 0.2199, 2.718), (-1.199, 0.2693, 2.725), (-1.317, 0.2199, 2.685), (-1.346, 0.2693, 2.685), (-1.346, 0.2693, 2.725), (-1.317, 0.2199, 2.652), (-1.346, 0.2693, 2.645), (-1.317, 0.2199, 2.718), (0.3314, 0.2864, 2.662), (0.01154, 0.2864, 2.662), (0.3314, 0.2864, 2.281), (0.286, 0.2217, 2.349), (0.286, 0.2217, 2.594), (0.057, 0.2217, 2.594), (0.057, 0.2217, 2.349), (1.016, 0.2949, 2.319), (1.016, 0.2949, 2.475), (0.2213, 0.2949, 2.475), (0.2213, 0.2301, 2.365), (0.9476, 0.2301, 2.365), (0.9476, 0.2301, 2.429), (0.2213, 0.2301, 2.429), (-0.7851, 0.2191, 2.952), (-0.6922, 0.2191, 2.742), (-0.08262, 0.2191, 2.742), (-0.08262, 0.2191, 2.952), (-0.8577, 0.3169, 2.985), (-0.7353, 0.3169, 2.708), (-0.08262, 0.3169, 2.708)], [], [(623, 41, 0, 621), (54, 38, 4, 44), (76, 47, 6, 70), (47, 49, 9, 6), (42, 1, 11, 50), (13, 15, 14, 12), (15, 17, 16, 14), (17, 19, 18, 16), (21, 23, 22, 20), (23, 25, 24, 22), (25, 27, 26, 24), (35, 34, 596, 597), (30, 29, 33, 34), (28, 31, 35, 32), (29, 28, 32, 33), (31, 30, 34, 35), (50, 11, 36, 52), (52, 36, 38, 54), (37, 53, 55, 39), (55, 53, 57, 59), (10, 51, 53, 37), (85, 50, 52, 86), (3, 43, 51, 10), (83, 42, 50, 85), (7, 8, 48, 46), (81, 82, 49, 47), (73, 7, 46, 74), (91, 81, 47, 76), (39, 55, 45, 5), (87, 54, 44, 84), (620, 2, 40, 622), (625, 80, 41, 623), (88, 56, 58, 89), (52, 54, 58, 56), (96, 55, 59, 98), (86, 52, 56, 88), (95, 66, 68, 97), (87, 67, 69, 89), (97, 68, 69, 98), (626, 99, 60, 624), (96, 67, 62, 93), (103, 100, 63, 78), (100, 101, 64, 63), (92, 61, 65, 94), (94, 65, 66, 95), (92, 102, 79, 61), (102, 103, 78, 79), (83, 90, 77, 42), (74, 103, 111, 104), (3, 72, 75, 43), (72, 73, 74, 75), (42, 77, 71, 1), (77, 76, 70, 71), (79, 78, 91, 90), (61, 79, 90, 83), (54, 87, 89, 58), (66, 86, 88, 68), (68, 88, 89, 69), (624, 60, 80, 625), (67, 87, 84, 62), (78, 63, 81, 91), (63, 64, 82, 81), (61, 83, 85, 65), (65, 85, 86, 66), (77, 90, 108, 107), (43, 75, 102, 92), (51, 94, 95, 53), (43, 92, 94, 51), (46, 48, 101, 100), (74, 46, 100, 103), (55, 96, 93, 45), (622, 40, 99, 626), (57, 97, 98, 59), (53, 95, 97, 57), (67, 96, 98, 69), (108, 109, 106, 107), (105, 104, 111, 110), (90, 91, 109, 108), (91, 76, 106, 109), (103, 102, 110, 111), (102, 75, 105, 110), (76, 77, 107, 106), (75, 74, 104, 105), (585, 583, 116, 117), (582, 114, 116, 583), (586, 113, 118, 587), (113, 115, 119, 118), (114, 112, 117, 116), (126, 127, 124, 125), (123, 122, 124, 127), (120, 121, 126, 125), (121, 123, 127, 126), (122, 120, 125, 124), (134, 135, 132, 133), (131, 130, 132, 135), (128, 129, 134, 133), (129, 131, 135, 134), (130, 128, 133, 132), (149, 153, 614, 615, 604), (136, 138, 140, 137), (137, 140, 141, 144, 145), (142, 136, 137, 145), (142, 145, 144, 143), (142, 143, 139, 138, 136), (146, 148, 150, 147), (147, 150, 151, 154, 155), (152, 146, 147, 155), (152, 155, 154, 153), (152, 153, 149, 148, 146), (151, 149, 604, 605), (156, 158, 160, 157), (157, 160, 161, 164, 165), (162, 156, 157, 165), (162, 165, 164, 163), (162, 163, 159, 158, 156), (171, 170, 178, 179), (169, 168, 175, 176), (167, 166, 172, 173), (228, 171, 179), (231, 169, 176, 177), (230, 167, 173, 174), (170, 231, 177, 178), (168, 230, 174, 175), (166, 229, 172), (177, 176, 184, 185), (174, 173, 181, 182), (178, 177, 185, 186), (175, 174, 182, 183), (172, 229, 180), (179, 178, 186, 187), (176, 175, 183, 184), (173, 172, 180, 181), (228, 179, 187), (183, 182, 190, 191), (180, 229, 188), (187, 186, 194, 195), (184, 183, 191, 192), (181, 180, 188, 189), (228, 187, 195), (185, 184, 192, 193), (182, 181, 189, 190), (186, 185, 193, 194), (189, 188, 196, 197), (228, 195, 203), (193, 192, 200, 201), (190, 189, 197, 198), (194, 193, 201, 202), (191, 190, 198, 199), (188, 229, 196), (195, 194, 202, 203), (192, 191, 199, 200), (202, 201, 209, 210), (199, 198, 206, 207), (196, 229, 204), (203, 202, 210, 211), (200, 199, 207, 208), (197, 196, 204, 205), (228, 203, 211), (201, 200, 208, 209), (198, 197, 205, 206), (211, 210, 218, 219), (208, 207, 215, 216), (205, 204, 212, 213), (228, 211, 219), (209, 208, 216, 217), (206, 205, 213, 214), (210, 209, 217, 218), (207, 206, 214, 215), (204, 229, 212), (217, 216, 224, 225), (214, 213, 221, 222), (218, 217, 225, 226), (215, 214, 222, 223), (212, 229, 220), (219, 218, 226, 227), (216, 215, 223, 224), (213, 212, 220, 221), (228, 219, 227), (237, 236, 244, 245), (235, 234, 241, 242), (233, 232, 238, 239), (294, 237, 245), (297, 235, 242, 243), (296, 233, 239, 240), (236, 297, 243, 244), (234, 296, 240, 241), (232, 295, 238), (243, 242, 250, 251), (240, 239, 247, 248), (244, 243, 251, 252), (241, 240, 248, 249), (238, 295, 246), (245, 244, 252, 253), (242, 241, 249, 250), (239, 238, 246, 247), (294, 245, 253), (249, 248, 256, 257), (246, 295, 254), (253, 252, 260, 261), (250, 249, 257, 258), (247, 246, 254, 255), (294, 253, 261), (251, 250, 258, 259), (248, 247, 255, 256), (252, 251, 259, 260), (255, 254, 262, 263), (294, 261, 269), (259, 258, 266, 267), (256, 255, 263, 264), (260, 259, 267, 268), (257, 256, 264, 265), (254, 295, 262), (261, 260, 268, 269), (258, 257, 265, 266), (268, 267, 275, 276), (265, 264, 272, 273), (262, 295, 270), (269, 268, 276, 277), (266, 265, 273, 274), (263, 262, 270, 271), (294, 269, 277), (267, 266, 274, 275), (264, 263, 271, 272), (277, 276, 284, 285), (274, 273, 281, 282), (271, 270, 278, 279), (294, 277, 285), (275, 274, 282, 283), (272, 271, 279, 280), (276, 275, 283, 284), (273, 272, 280, 281), (270, 295, 278), (283, 282, 290, 291), (280, 279, 287, 288), (284, 283, 291, 292), (281, 280, 288, 289), (278, 295, 286), (285, 284, 292, 293), (282, 281, 289, 290), (279, 278, 286, 287), (294, 285, 293), (303, 302, 310, 311), (301, 300, 307, 308), (299, 298, 304, 305), (360, 303, 311), (363, 301, 308, 309), (362, 299, 305, 306), (302, 363, 309, 310), (300, 362, 306, 307), (298, 361, 304), (309, 308, 316, 317), (306, 305, 313, 314), (310, 309, 317, 318), (307, 306, 314, 315), (304, 361, 312), (311, 310, 318, 319), (308, 307, 315, 316), (305, 304, 312, 313), (360, 311, 319), (315, 314, 322, 323), (312, 361, 320), (319, 318, 326, 327), (316, 315, 323, 324), (313, 312, 320, 321), (360, 319, 327), (317, 316, 324, 325), (314, 313, 321, 322), (318, 317, 325, 326), (321, 320, 328, 329), (360, 327, 335), (325, 324, 332, 333), (322, 321, 329, 330), (326, 325, 333, 334), (323, 322, 330, 331), (320, 361, 328), (327, 326, 334, 335), (324, 323, 331, 332), (334, 333, 341, 342), (331, 330, 338, 339), (328, 361, 336), (335, 334, 342, 343), (332, 331, 339, 340), (329, 328, 336, 337), (360, 335, 343), (333, 332, 340, 341), (330, 329, 337, 338), (343, 342, 350, 351), (340, 339, 347, 348), (337, 336, 344, 345), (360, 343, 351), (341, 340, 348, 349), (338, 337, 345, 346), (342, 341, 349, 350), (339, 338, 346, 347), (336, 361, 344), (349, 348, 356, 357), (346, 345, 353, 354), (350, 349, 357, 358), (347, 346, 354, 355), (344, 361, 352), (351, 350, 358, 359), (348, 347, 355, 356), (345, 344, 352, 353), (360, 351, 359), (369, 368, 376, 377), (367, 366, 373, 374), (365, 364, 370, 371), (426, 369, 377), (429, 367, 374, 375), (428, 365, 371, 372), (368, 429, 375, 376), (366, 428, 372, 373), (364, 427, 370), (375, 374, 382, 383), (372, 371, 379, 380), (376, 375, 383, 384), (373, 372, 380, 381), (370, 427, 378), (377, 376, 384, 385), (374, 373, 381, 382), (371, 370, 378, 379), (426, 377, 385), (381, 380, 388, 389), (378, 427, 386), (385, 384, 392, 393), (382, 381, 389, 390), (379, 378, 386, 387), (426, 385, 393), (383, 382, 390, 391), (380, 379, 387, 388), (384, 383, 391, 392), (387, 386, 394, 395), (426, 393, 401), (391, 390, 398, 399), (388, 387, 395, 396), (392, 391, 399, 400), (389, 388, 396, 397), (386, 427, 394), (393, 392, 400, 401), (390, 389, 397, 398), (400, 399, 407, 408), (397, 396, 404, 405), (394, 427, 402), (401, 400, 408, 409), (398, 397, 405, 406), (395, 394, 402, 403), (426, 401, 409), (399, 398, 406, 407), (396, 395, 403, 404), (409, 408, 416, 417), (406, 405, 413, 414), (403, 402, 410, 411), (426, 409, 417), (407, 406, 414, 415), (404, 403, 411, 412), (408, 407, 415, 416), (405, 404, 412, 413), (402, 427, 410), (415, 414, 422, 423), (412, 411, 419, 420), (416, 415, 423, 424), (413, 412, 420, 421), (410, 427, 418), (417, 416, 424, 425), (414, 413, 421, 422), (411, 410, 418, 419), (426, 417, 425), (435, 434, 442, 443), (433, 432, 439, 440), (431, 430, 436, 437), (492, 435, 443), (495, 433, 440, 441), (494, 431, 437, 438), (434, 495, 441, 442), (432, 494, 438, 439), (430, 493, 436), (441, 440, 448, 449), (438, 437, 445, 446), (442, 441, 449, 450), (439, 438, 446, 447), (436, 493, 444), (443, 442, 450, 451), (440, 439, 447, 448), (437, 436, 444, 445), (492, 443, 451), (447, 446, 454, 455), (444, 493, 452), (451, 450, 458, 459), (448, 447, 455, 456), (445, 444, 452, 453), (492, 451, 459), (449, 448, 456, 457), (446, 445, 453, 454), (450, 449, 457, 458), (453, 452, 460, 461), (492, 459, 467), (457, 456, 464, 465), (454, 453, 461, 462), (458, 457, 465, 466), (455, 454, 462, 463), (452, 493, 460), (459, 458, 466, 467), (456, 455, 463, 464), (466, 465, 473, 474), (463, 462, 470, 471), (460, 493, 468), (467, 466, 474, 475), (464, 463, 471, 472), (461, 460, 468, 469), (492, 467, 475), (465, 464, 472, 473), (462, 461, 469, 470), (475, 474, 482, 483), (472, 471, 479, 480), (469, 468, 476, 477), (492, 475, 483), (473, 472, 480, 481), (470, 469, 477, 478), (474, 473, 481, 482), (471, 470, 478, 479), (468, 493, 476), (481, 480, 488, 489), (478, 477, 485, 486), (482, 481, 489, 490), (479, 478, 486, 487), (476, 493, 484), (483, 482, 490, 491), (480, 479, 487, 488), (477, 476, 484, 485), (492, 483, 491), (501, 500, 508, 509), (499, 498, 505, 506), (497, 496, 502, 503), (558, 501, 509), (561, 499, 506, 507), (560, 497, 503, 504), (500, 561, 507, 508), (498, 560, 504, 505), (496, 559, 502), (507, 506, 514, 515), (504, 503, 511, 512), (508, 507, 515, 516), (505, 504, 512, 513), (502, 559, 510), (509, 508, 516, 517), (506, 505, 513, 514), (503, 502, 510, 511), (558, 509, 517), (513, 512, 520, 521), (510, 559, 518), (517, 516, 524, 525), (514, 513, 521, 522), (511, 510, 518, 519), (558, 517, 525), (515, 514, 522, 523), (512, 511, 519, 520), (516, 515, 523, 524), (519, 518, 526, 527), (558, 525, 533), (523, 522, 530, 531), (520, 519, 527, 528), (524, 523, 531, 532), (521, 520, 528, 529), (518, 559, 526), (525, 524, 532, 533), (522, 521, 529, 530), (532, 531, 539, 540), (529, 528, 536, 537), (526, 559, 534), (533, 532, 540, 541), (530, 529, 537, 538), (527, 526, 534, 535), (558, 533, 541), (531, 530, 538, 539), (528, 527, 535, 536), (541, 540, 548, 549), (538, 537, 545, 546), (535, 534, 542, 543), (558, 541, 549), (539, 538, 546, 547), (536, 535, 543, 544), (540, 539, 547, 548), (537, 536, 544, 545), (534, 559, 542), (547, 546, 554, 555), (544, 543, 551, 552), (548, 547, 555, 556), (545, 544, 552, 553), (542, 559, 550), (549, 548, 556, 557), (546, 545, 553, 554), (543, 542, 550, 551), (558, 549, 557), (564, 565, 562, 563), (564, 568, 569, 565), (562, 566, 567, 563), (565, 569, 566, 562), (563, 567, 568, 564), (576, 577, 574, 575), (573, 572, 574, 577), (570, 571, 576, 575), (571, 573, 577, 576), (572, 570, 575, 574), (586, 587, 593, 592), (590, 592, 593, 591), (581, 580, 578, 579), (112, 584, 585, 117), (585, 584, 590, 591), (593, 579, 578, 591), (118, 119, 589, 587), (115, 588, 589, 119), (583, 585, 591, 578), (589, 588, 581, 579), (587, 589, 579, 593), (588, 582, 580, 581), (584, 586, 592, 590), (582, 583, 578, 580), (594, 597, 601, 598), (34, 33, 595, 596), (32, 35, 597, 594), (33, 32, 594, 595), (599, 598, 601, 600), (595, 594, 598, 599), (597, 596, 600, 601), (596, 595, 599, 600), (144, 141, 603, 608, 609), (154, 151, 605, 612, 613), (164, 161, 607, 616, 617), (612, 605, 604, 615), (153, 154, 613, 614), (161, 159, 606, 607), (616, 607, 606, 619), (141, 139, 602, 603), (159, 163, 618, 619, 606), (608, 603, 602, 611), (163, 164, 617, 618), (139, 143, 610, 611, 602), (608, 611, 610, 609), (612, 615, 614, 613), (616, 619, 618, 617), (143, 144, 609, 610), (622, 626, 637, 636), (628, 633, 634, 643), (627, 629, 644, 642), (623, 621, 641, 640), (620, 622, 636, 635), (49, 629, 627, 9), (8, 633, 628, 48), (82, 631, 629, 49), (101, 632, 630, 64), (64, 630, 631, 82), (48, 628, 632, 101), (643, 636, 637, 647), (645, 638, 639, 646), (647, 637, 638, 645), (646, 639, 640, 644), (634, 635, 636, 643), (644, 640, 641, 642), (629, 631, 646, 644), (624, 625, 639, 638), (630, 632, 647, 645), (626, 624, 638, 637), (631, 630, 645, 646), (625, 623, 640, 639), (632, 628, 643, 647), (648, 649, 651, 650), (650, 651, 653), (653, 651, 649, 652), (652, 649, 648), (650, 653, 652, 648), (654, 655, 657, 656), (656, 657, 659), (659, 657, 655, 658), (658, 655, 654), (656, 659, 658, 654), (660, 661, 663, 662), (662, 663, 665), (665, 663, 661, 664), (664, 661, 660), (662, 665, 664, 660), (671, 674, 669, 667), (673, 676, 668, 666), (667, 669, 677, 672), (667, 672, 681, 683), (674, 671, 670, 675), (676, 673, 672, 677), (666, 668, 675, 670), (678, 683, 689, 684), (673, 666, 682, 680), (666, 670, 679, 682), (672, 673, 680, 681), (670, 671, 678, 679), (671, 667, 683, 678), (686, 688, 694, 692), (682, 679, 685, 688), (679, 678, 684, 685), (683, 681, 687, 689), (680, 682, 688, 686), (681, 680, 686, 687), (694, 691, 690, 695, 693, 692), (687, 686, 692, 693), (684, 689, 695, 690), (688, 685, 691, 694), (685, 684, 690, 691), (689, 687, 693, 695), (743, 711, 696, 713), (717, 698, 699, 719), (719, 699, 700, 721), (721, 700, 701, 723), (723, 701, 702, 725), (725, 702, 703, 727), (727, 703, 704, 729), (729, 704, 705, 731), (731, 705, 706, 733), (733, 706, 707, 735), (735, 707, 708, 737), (737, 708, 709, 739), (739, 709, 710, 741), (741, 710, 711, 743), (715, 697, 698, 717), (713, 696, 697, 715), (713, 715, 714, 712), (715, 717, 716, 714), (717, 719, 718, 716), (719, 721, 720, 718), (721, 723, 722, 720), (723, 725, 724, 722), (725, 727, 726, 724), (727, 729, 728, 726), (729, 731, 730, 728), (731, 733, 732, 730), (733, 735, 734, 732), (735, 737, 736, 734), (737, 739, 738, 736), (739, 741, 740, 738), (741, 743, 742, 740), (743, 713, 712, 742), (712, 714, 716, 718, 720, 722, 724, 726, 728, 730, 732, 734, 736, 738, 740, 742), (791, 759, 744, 761), (765, 746, 747, 767), (767, 747, 748, 769), (769, 748, 749, 771), (771, 749, 750, 773), (773, 750, 751, 775), (775, 751, 752, 777), (777, 752, 753, 779), (779, 753, 754, 781), (781, 754, 755, 783), (783, 755, 756, 785), (785, 756, 757, 787), (787, 757, 758, 789), (789, 758, 759, 791), (763, 745, 746, 765), (761, 744, 745, 763), (761, 763, 762, 760), (763, 765, 764, 762), (765, 767, 766, 764), (767, 769, 768, 766), (769, 771, 770, 768), (771, 773, 772, 770), (773, 775, 774, 772), (775, 777, 776, 774), (777, 779, 778, 776), (779, 781, 780, 778), (781, 783, 782, 780), (783, 785, 784, 782), (785, 787, 786, 784), (787, 789, 788, 786), (789, 791, 790, 788), (791, 761, 760, 790), (760, 762, 764, 766, 768, 770, 772, 774, 776, 778, 780, 782, 784, 786, 788, 790), (792, 793, 795, 794), (796, 797, 793, 792), (798, 795, 793, 797), (800, 799, 802, 801), (808, 807, 801, 802), (807, 809, 800, 801), (810, 808, 802, 799), (803, 805, 806, 804), (812, 811, 803, 804), (814, 813, 806, 805), (813, 812, 804, 806), (798, 797, 808, 810), (797, 796, 807, 808), (796, 792, 812, 813), (809, 807, 818, 819), (792, 794, 811, 812), (815, 816, 819, 818), (816, 815, 820, 817), (813, 814, 817, 820), (807, 796, 815, 818), (796, 813, 820, 815), (826, 827, 824, 825), (821, 822, 826, 825), (823, 821, 825, 824), (833, 834, 831, 832), (828, 829, 833, 832), (829, 830, 834, 833), (837, 838, 835, 836), (835, 839, 840, 836), (836, 840, 841, 837), (139, 141, 140, 138), (149, 151, 150, 148), (159, 161, 160, 158)])
me_plane_112.polygons.foreach_set('use_smooth', [0, 0, 0, 0, 0, 0, 0, 0, 0, 0, 0, 0, 0, 0, 0, 0, 0, 0, 0, 0, 0, 0, 0, 0, 0, 0, 0, 0, 0, 0, 0, 0, 0, 0, 0, 0, 0, 0, 0, 0, 0, 0, 0, 0, 0, 0, 0, 0, 0, 0, 0, 0, 0, 0, 0, 0, 0, 0, 0, 0, 0, 0, 0, 0, 0, 0, 0, 0, 0, 0, 0, 0, 0, 0, 0, 0, 0, 0, 0, 0, 0, 0, 0, 0, 0, 0, 0, 0, 0, 0, 0, 0, 0, 0, 0, 0, 0, 0, 0, 0, 0, 0, 0, 0, 0, 0, 0, 0, 0, 0, 0, 0, 0, 0, 0, 0, 0, 0, 0, 0, 0, 0, 0, 0, 0, 0, 0, 0, 0, 0, 0, 0, 0, 0, 0, 0, 0, 0, 0, 0, 0, 0, 0, 0, 0, 0, 0, 0, 0, 0, 0, 0, 0, 0, 0, 0, 0, 0, 0, 0, 0, 0, 0, 0, 0, 0, 0, 0, 0, 0, 0, 0, 0, 0, 0, 0, 0, 0, 0, 0, 0, 0, 0, 0, 0, 0, 0, 0, 0, 0, 0, 0, 0, 0, 0, 0, 0, 0, 0, 0, 0, 0, 0, 0, 0, 0, 0, 0, 0, 0, 0, 0, 0, 0, 0, 0, 0, 0, 0, 0, 0, 0, 0, 0, 0, 0, 0, 0, 0, 0, 0, 0, 0, 0, 0, 0, 0, 0, 0, 0, 0, 0, 0, 0, 0, 0, 0, 0, 0, 0, 0, 0, 0, 0, 0, 0, 0, 0, 0, 0, 0, 0, 0, 0, 0, 0, 0, 0, 0, 0, 0, 0, 0, 0, 0, 0, 0, 0, 0, 0, 0, 0, 0, 0, 0, 0, 0, 0, 0, 0, 0, 0, 0, 0, 0, 0, 0, 0, 0, 0, 0, 0, 0, 0, 0, 0, 0, 0, 0, 0, 0, 0, 0, 0, 0, 0, 0, 0, 0, 0, 0, 0, 0, 0, 0, 0, 0, 0, 0, 0, 0, 0, 0, 0, 0, 0, 0, 0, 0, 0, 0, 0, 0, 0, 0, 0, 0, 0, 0, 0, 0, 0, 0, 0, 0, 0, 0, 0, 0, 0, 0, 0, 0, 0, 0, 0, 0, 0, 0, 0, 0, 0, 0, 0, 0, 0, 0, 0, 0, 0, 0, 0, 0, 0, 0, 0, 0, 0, 0, 0, 0, 0, 0, 0, 0, 0, 0, 0, 0, 0, 0, 0, 0, 0, 0, 0, 0, 0, 0, 0, 0, 0, 0, 0, 0, 0, 0, 0, 0, 0, 0, 0, 0, 0, 0, 0, 0, 0, 0, 0, 0, 0, 0, 0, 0, 0, 0, 0, 0, 0, 0, 0, 0, 0, 0, 0, 0, 0, 0, 0, 0, 0, 0, 0, 0, 0, 0, 0, 0, 0, 0, 0, 0, 0, 0, 0, 0, 0, 0, 0, 0, 0, 0, 0, 0, 0, 0, 0, 0, 0, 0, 0, 0, 0, 0, 0, 0, 0, 0, 0, 0, 0, 0, 0, 0, 0, 0, 0, 0, 0, 0, 0, 0, 0, 0, 0, 0, 0, 0, 0, 0, 0, 0, 0, 0, 0, 0, 0, 0, 0, 0, 0, 0, 0, 0, 0, 0, 0, 0, 0, 0, 0, 0, 0, 0, 0, 0, 0, 0, 0, 0, 0, 0, 0, 0, 0, 0, 0, 0, 0, 0, 0, 0, 0, 0, 0, 0, 0, 0, 0, 0, 0, 0, 0, 0, 1, 1, 1, 1, 1, 1, 1, 1, 1, 1, 1, 1, 1, 1, 1, 1, 1, 1, 1, 1, 1, 1, 1, 1, 1, 1, 1, 1, 1, 1, 1, 1, 1, 1, 1, 1, 1, 1, 1, 1, 1, 1, 1, 1, 1, 1, 1, 1, 1, 1, 1, 1, 1, 1, 1, 1, 1, 1, 1, 1, 1, 1, 1, 1, 1, 1, 1, 1, 1, 1, 1, 1, 1, 1, 1, 1, 1, 1, 1, 1, 1, 1, 1, 1, 1, 1, 1, 1, 1, 1, 1, 1, 1, 1, 1, 1, 1, 1, 1, 1, 1, 1, 1, 1, 1, 1, 1, 1, 1, 1, 1, 1, 1, 1, 1, 1, 1, 1, 1, 1, 1, 1, 1, 1, 1, 1, 1, 0, 0, 0, 0, 0, 0, 0, 0, 0, 0, 0, 0])
me_plane_112.polygons.foreach_set('material_index', [3, 0, 0, 0, 0, 1, 1, 1, 1, 1, 1, 3, 3, 3, 3, 3, 0, 0, 0, 0, 0, 0, 0, 0, 0, 0, 0, 0, 0, 0, 3, 3, 0, 0, 0, 0, 0, 0, 0, 3, 0, 0, 0, 0, 0, 0, 0, 0, 0, 0, 0, 0, 0, 0, 0, 0, 0, 0, 3, 0, 0, 0, 0, 0, 0, 0, 0, 0, 0, 0, 0, 3, 0, 0, 0, 0, 0, 0, 0, 0, 0, 0, 0, 0, 0, 0, 0, 0, 0, 0, 0, 0, 0, 0, 0, 0, 0, 0, 0, 3, 0, 0, 0, 0, 3, 0, 0, 0, 0, 0, 3, 0, 0, 0, 0, 3, 3, 3, 3, 3, 3, 3, 3, 3, 3, 3, 3, 3, 3, 3, 3, 3, 3, 3, 3, 3, 3, 3, 3, 3, 3, 3, 3, 3, 3, 3, 3, 3, 3, 3, 3, 3, 3, 3, 3, 3, 3, 3, 3, 3, 3, 3, 3, 3, 3, 3, 3, 3, 3, 3, 3, 3, 3, 3, 3, 3, 3, 3, 3, 3, 3, 3, 3, 3, 3, 3, 3, 3, 3, 3, 3, 3, 3, 3, 3, 3, 3, 3, 3, 3, 3, 3, 3, 3, 3, 3, 3, 3, 3, 3, 3, 3, 3, 3, 3, 3, 3, 3, 3, 3, 3, 3, 3, 3, 3, 3, 3, 3, 3, 3, 3, 3, 3, 3, 3, 3, 3, 3, 3, 3, 3, 3, 3, 3, 3, 3, 3, 3, 3, 3, 3, 3, 3, 3, 3, 3, 3, 3, 3, 3, 3, 3, 3, 3, 3, 3, 3, 3, 3, 3, 3, 3, 3, 3, 3, 3, 3, 3, 3, 3, 3, 3, 3, 3, 3, 3, 3, 3, 3, 3, 3, 3, 3, 3, 3, 3, 3, 3, 3, 3, 3, 3, 3, 3, 3, 3, 3, 3, 3, 3, 3, 3, 3, 3, 3, 3, 3, 3, 3, 3, 3, 3, 3, 3, 3, 3, 3, 3, 3, 3, 3, 3, 3, 3, 3, 3, 3, 3, 3, 3, 3, 3, 3, 3, 3, 3, 3, 3, 3, 3, 3, 3, 3, 3, 3, 3, 3, 3, 3, 3, 3, 3, 3, 3, 3, 3, 3, 3, 3, 3, 3, 3, 3, 3, 3, 3, 3, 3, 3, 3, 3, 3, 3, 3, 3, 3, 3, 3, 3, 3, 3, 3, 3, 3, 3, 3, 3, 3, 3, 3, 3, 3, 3, 3, 3, 3, 3, 3, 3, 3, 3, 3, 3, 3, 3, 3, 3, 3, 3, 3, 3, 3, 3, 3, 3, 3, 3, 3, 3, 3, 3, 3, 3, 3, 3, 3, 3, 3, 3, 3, 3, 3, 3, 3, 3, 3, 3, 3, 3, 3, 3, 3, 3, 3, 3, 3, 3, 3, 3, 3, 3, 3, 3, 3, 3, 3, 3, 3, 3, 3, 3, 3, 3, 3, 3, 3, 3, 3, 3, 3, 3, 3, 3, 3, 3, 3, 3, 3, 3, 3, 3, 3, 3, 0, 0, 0, 0, 0, 0, 0, 0, 0, 0, 0, 0, 0, 0, 0, 0, 0, 0, 0, 0, 0, 0, 0, 0, 3, 3, 3, 3, 2, 3, 3, 3, 0, 0, 0, 0, 0, 0, 0, 0, 0, 0, 0, 0, 0, 0, 0, 0, 3, 0, 0, 3, 3, 0, 0, 0, 0, 0, 0, 0, 0, 0, 0, 0, 0, 0, 3, 0, 3, 0, 3, 0, 1, 1, 1, 1, 1, 1, 1, 1, 1, 1, 1, 1, 1, 1, 1, 0, 0, 0, 0, 0, 0, 0, 0, 0, 0, 0, 0, 0, 0, 0, 0, 0, 0, 0, 0, 0, 0, 0, 0, 0, 3, 3, 3, 3, 3, 3, 3, 3, 3, 3, 3, 3, 3, 3, 3, 3, 3, 3, 3, 3, 3, 3, 3, 3, 3, 3, 3, 3, 3, 3, 3, 3, 3, 3, 3, 3, 3, 3, 3, 3, 3, 3, 3, 3, 3, 3, 3, 3, 3, 3, 3, 3, 3, 3, 3, 3, 3, 3, 3, 3, 3, 3, 3, 3, 3, 3, 0, 0, 0, 0, 0, 0, 0, 0, 0, 0, 0, 0, 0, 0, 0, 0, 0, 0, 0, 0, 0, 0, 0, 0, 0, 0, 0, 0, 0, 0, 0, 0, 0])
me_plane_112.materials.append(mat_main)
me_plane_112.materials.append(mat_accent)
me_plane_112.materials.append(mat_light)
me_plane_112.materials.append(mat_darkgrey)
me_plane_112.use_remesh_preserve_volume = False
me_plane_112.use_remesh_preserve_attributes = False
me_plane_112.use_mirror_vertex_groups = False
me_plane_112.update()

# ---- objects
ob_wall_4 = bpy.data.objects.new('Wall_4', me_plane_112)

# ---- transforms, parenting, visibility, modifiers, constraints
ob_wall_4.location = (0.0, 0.0, 0.0)
ob_wall_4.lineart.crease_threshold = 0.0
_m = ob_wall_4.modifiers.new('Auto Smooth', 'NODES')
_m.node_group = ng_auto_smooth
_gi = [s.identifier for s in ng_auto_smooth.interface.items_tree if s.item_type == 'SOCKET' and s.in_out == 'INPUT']
_m[_gi[1]] = 0.5236  # Angle

# ---- collection membership
col_collection_1.objects.link(ob_wall_4)

# ---- scene / render settings (as saved in the file)
scene.frame_start = 1; scene.frame_end = 250; scene.frame_set(0)
scene.render.engine = 'CYCLES'
scene.render.resolution_x = 1000
scene.render.resolution_y = 1000
scene.render.dither_intensity = 0.0
scene.cycles.samples = 200
scene.cycles.sampling_pattern = 'TABULATED_SOBOL'
scene.cycles.light_sampling_threshold = 0.0
scene.cycles.use_adaptive_sampling = False
scene.cycles.use_light_tree = False
scene.cycles.caustics_reflective = False
scene.cycles.caustics_refractive = False
scene.cycles.blur_glossy = 0.0
scene.cycles.max_bounces = 2
scene.cycles.pixel_filter_type = 'GAUSSIAN'
scene.cycles.sample_clamp_indirect = 0.0
scene.view_settings.view_transform = 'Standard'
bpy.context.view_layer.update()

# ---- added for rendering (the .blend has no active camera): camera
cam_auto = bpy.data.cameras.new('AutoCamera')
cam_auto.lens = 50.0
cam_auto.sensor_width = 36.0
cam_auto.clip_end = 1000.0
ob_auto_camera = bpy.data.objects.new('AutoCamera', cam_auto)
scene.collection.objects.link(ob_auto_camera)
ob_auto_camera.location = (5.54832, -6.62735, 6.6541)
ob_auto_camera.rotation_euler = (1.09748, -7.21219e-08, 0.694738)
scene.camera = ob_auto_camera
bpy.context.view_layer.update()
